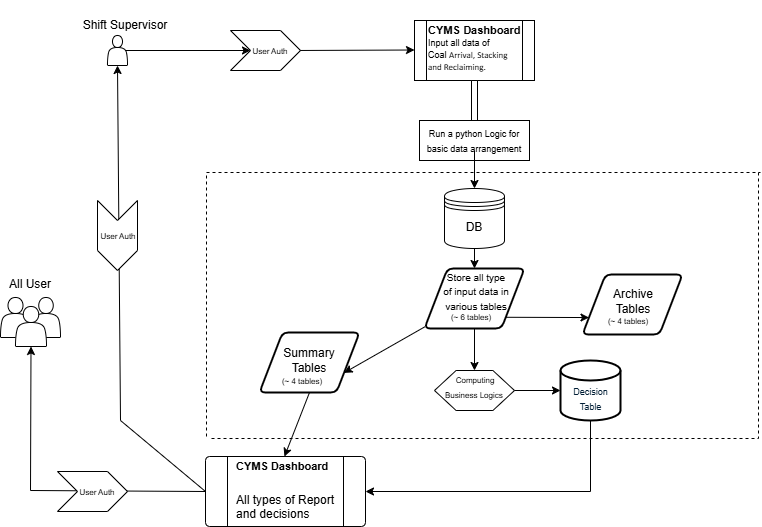

The diagram above was exported from draw.io. Its source (the exported page's mxGraphModel, read from the mxfile embedded in the PNG):
<mxGraphModel dx="1034" dy="412" grid="1" gridSize="10" guides="1" tooltips="1" connect="1" arrows="1" fold="1" page="1" pageScale="1" pageWidth="827" pageHeight="1169" math="0" shadow="0">
  <root>
    <mxCell id="WIyWlLk6GJQsqaUBKTNV-0" />
    <mxCell id="WIyWlLk6GJQsqaUBKTNV-1" parent="WIyWlLk6GJQsqaUBKTNV-0" />
    <mxCell id="Im7F_m6gUgW821OhVlzB-0" value="" style="shape=process;whiteSpace=wrap;html=1;backgroundOutline=1;" parent="WIyWlLk6GJQsqaUBKTNV-1" vertex="1">
      <mxGeometry x="474" y="60" width="120" height="60" as="geometry" />
    </mxCell>
    <mxCell id="Im7F_m6gUgW821OhVlzB-3" value="" style="shape=singleArrow;direction=south;whiteSpace=wrap;html=1;" parent="WIyWlLk6GJQsqaUBKTNV-1" vertex="1">
      <mxGeometry x="524" y="120" width="20" height="70" as="geometry" />
    </mxCell>
    <mxCell id="Im7F_m6gUgW821OhVlzB-11" value="&lt;h5 style=&quot;margin-top: 0px;&quot;&gt;&lt;font style=&quot;&quot;&gt;&lt;font style=&quot;&quot;&gt;&lt;font style=&quot;font-size: 11px;&quot;&gt;CYMS&lt;/font&gt;&lt;span style=&quot;font-size: 12px;&quot;&gt;&amp;nbsp;&lt;/span&gt;&lt;/font&gt;&lt;span style=&quot;background-color: transparent;&quot;&gt;&lt;font style=&quot;font-size: 11px;&quot;&gt;Dashboard&lt;br&gt;&lt;/font&gt;&lt;/span&gt;&lt;/font&gt;&lt;font style=&quot;font-size: 9px; font-weight: normal;&quot;&gt;Input all data of Coal&amp;nbsp;&lt;span style=&quot;background-color: transparent; color: light-dark(rgb(0, 0, 0), rgb(255, 255, 255));&quot;&gt;&lt;span style=&quot;line-height: 115%; font-family: Calibri, sans-serif;&quot;&gt;Arrival,&amp;nbsp;&lt;/span&gt;&lt;/span&gt;&lt;span style=&quot;background-color: transparent; color: light-dark(rgb(0, 0, 0), rgb(255, 255, 255));&quot;&gt;&lt;span style=&quot;line-height: 115%; font-family: Calibri, sans-serif;&quot;&gt;Stacking and&amp;nbsp;&lt;/span&gt;&lt;/span&gt;&lt;span style=&quot;background-color: transparent; color: light-dark(rgb(0, 0, 0), rgb(255, 255, 255));&quot;&gt;&lt;span style=&quot;line-height: 115%; font-family: Calibri, sans-serif;&quot;&gt;Reclaiming.&lt;/span&gt;&lt;/span&gt;&lt;/font&gt;&lt;/h5&gt;" style="text;html=1;whiteSpace=wrap;overflow=hidden;rounded=0;" parent="WIyWlLk6GJQsqaUBKTNV-1" vertex="1">
      <mxGeometry x="486" y="56" width="100" height="110" as="geometry" />
    </mxCell>
    <mxCell id="Im7F_m6gUgW821OhVlzB-16" value="" style="rounded=0;whiteSpace=wrap;html=1;movable=1;resizable=1;rotatable=1;deletable=1;editable=1;locked=0;connectable=1;" parent="WIyWlLk6GJQsqaUBKTNV-1" vertex="1">
      <mxGeometry x="479" y="160" width="110" height="40" as="geometry" />
    </mxCell>
    <mxCell id="Im7F_m6gUgW821OhVlzB-4" value="" style="shape=datastore;whiteSpace=wrap;html=1;" parent="WIyWlLk6GJQsqaUBKTNV-1" vertex="1">
      <mxGeometry x="504" y="228" width="60" height="60" as="geometry" />
    </mxCell>
    <mxCell id="Im7F_m6gUgW821OhVlzB-14" style="edgeStyle=orthogonalEdgeStyle;rounded=0;orthogonalLoop=1;jettySize=auto;html=1;entryX=0.5;entryY=0;entryDx=0;entryDy=0;" parent="WIyWlLk6GJQsqaUBKTNV-1" source="Im7F_m6gUgW821OhVlzB-3" target="Im7F_m6gUgW821OhVlzB-4" edge="1">
      <mxGeometry relative="1" as="geometry" />
    </mxCell>
    <mxCell id="Im7F_m6gUgW821OhVlzB-5" value="" style="shape=actor;whiteSpace=wrap;html=1;" parent="WIyWlLk6GJQsqaUBKTNV-1" vertex="1">
      <mxGeometry x="167" y="75" width="20" height="30" as="geometry" />
    </mxCell>
    <mxCell id="Im7F_m6gUgW821OhVlzB-7" value="" style="edgeStyle=none;orthogonalLoop=1;jettySize=auto;html=1;rounded=0;exitX=0.9;exitY=0.5;exitDx=0;exitDy=0;exitPerimeter=0;" parent="WIyWlLk6GJQsqaUBKTNV-1" source="Im7F_m6gUgW821OhVlzB-8" edge="1">
      <mxGeometry width="100" relative="1" as="geometry">
        <mxPoint x="374" y="89.5" as="sourcePoint" />
        <mxPoint x="474" y="89.5" as="targetPoint" />
        <Array as="points" />
      </mxGeometry>
    </mxCell>
    <mxCell id="Im7F_m6gUgW821OhVlzB-9" value="" style="edgeStyle=none;orthogonalLoop=1;jettySize=auto;html=1;rounded=0;exitX=0.9;exitY=0.5;exitDx=0;exitDy=0;exitPerimeter=0;" parent="WIyWlLk6GJQsqaUBKTNV-1" source="Im7F_m6gUgW821OhVlzB-5" target="Im7F_m6gUgW821OhVlzB-8" edge="1">
      <mxGeometry width="100" relative="1" as="geometry">
        <mxPoint x="109" y="90" as="sourcePoint" />
        <mxPoint x="281" y="89.5" as="targetPoint" />
        <Array as="points" />
      </mxGeometry>
    </mxCell>
    <mxCell id="Im7F_m6gUgW821OhVlzB-8" value="" style="shape=step;perimeter=stepPerimeter;whiteSpace=wrap;html=1;fixedSize=1;" parent="WIyWlLk6GJQsqaUBKTNV-1" vertex="1">
      <mxGeometry x="290" y="70" width="70" height="40" as="geometry" />
    </mxCell>
    <mxCell id="Im7F_m6gUgW821OhVlzB-10" value="&lt;font style=&quot;font-size: 8px;&quot;&gt;User Auth&lt;/font&gt;" style="text;html=1;align=center;verticalAlign=middle;whiteSpace=wrap;rounded=0;" parent="WIyWlLk6GJQsqaUBKTNV-1" vertex="1">
      <mxGeometry x="310" y="82.5" width="40" height="15" as="geometry" />
    </mxCell>
    <mxCell id="Im7F_m6gUgW821OhVlzB-15" value="&lt;font style=&quot;font-size: 9px;&quot;&gt;Run a python Logic for basic data arrangement&lt;/font&gt;" style="text;html=1;align=center;verticalAlign=middle;whiteSpace=wrap;rounded=0;movable=1;resizable=1;rotatable=1;deletable=1;editable=1;locked=0;connectable=1;" parent="WIyWlLk6GJQsqaUBKTNV-1" vertex="1">
      <mxGeometry x="479" y="155" width="110" height="50" as="geometry" />
    </mxCell>
    <mxCell id="Im7F_m6gUgW821OhVlzB-17" value="DB" style="text;html=1;align=center;verticalAlign=middle;whiteSpace=wrap;rounded=0;" parent="WIyWlLk6GJQsqaUBKTNV-1" vertex="1">
      <mxGeometry x="504" y="252" width="60" height="30" as="geometry" />
    </mxCell>
    <mxCell id="Im7F_m6gUgW821OhVlzB-21" value="" style="shape=parallelogram;html=1;strokeWidth=2;perimeter=parallelogramPerimeter;whiteSpace=wrap;rounded=1;arcSize=12;size=0.23;" parent="WIyWlLk6GJQsqaUBKTNV-1" vertex="1">
      <mxGeometry x="319" y="372" width="100" height="60" as="geometry" />
    </mxCell>
    <mxCell id="Im7F_m6gUgW821OhVlzB-22" value="" style="shape=parallelogram;html=1;strokeWidth=2;perimeter=parallelogramPerimeter;whiteSpace=wrap;rounded=1;arcSize=12;size=0.23;" parent="WIyWlLk6GJQsqaUBKTNV-1" vertex="1">
      <mxGeometry x="484" y="308" width="100" height="60" as="geometry" />
    </mxCell>
    <mxCell id="Im7F_m6gUgW821OhVlzB-23" value="" style="shape=parallelogram;html=1;strokeWidth=2;perimeter=parallelogramPerimeter;whiteSpace=wrap;rounded=1;arcSize=12;size=0.23;" parent="WIyWlLk6GJQsqaUBKTNV-1" vertex="1">
      <mxGeometry x="642" y="314" width="100" height="60" as="geometry" />
    </mxCell>
    <mxCell id="Im7F_m6gUgW821OhVlzB-24" value="Summary Tables" style="text;html=1;align=center;verticalAlign=middle;whiteSpace=wrap;rounded=0;" parent="WIyWlLk6GJQsqaUBKTNV-1" vertex="1">
      <mxGeometry x="339" y="385" width="60" height="30" as="geometry" />
    </mxCell>
    <mxCell id="Im7F_m6gUgW821OhVlzB-25" value="" style="endArrow=classic;html=1;rounded=0;exitX=0.5;exitY=1;exitDx=0;exitDy=0;entryX=0.5;entryY=0;entryDx=0;entryDy=0;" parent="WIyWlLk6GJQsqaUBKTNV-1" source="Im7F_m6gUgW821OhVlzB-4" target="Im7F_m6gUgW821OhVlzB-22" edge="1">
      <mxGeometry width="50" height="50" relative="1" as="geometry">
        <mxPoint x="394" y="380" as="sourcePoint" />
        <mxPoint x="444" y="330" as="targetPoint" />
      </mxGeometry>
    </mxCell>
    <mxCell id="ZGxjWyPHUofvErwcPJS6-5" value="" style="edgeStyle=orthogonalEdgeStyle;rounded=0;orthogonalLoop=1;jettySize=auto;html=1;exitX=0.5;exitY=1;exitDx=0;exitDy=0;" edge="1" parent="WIyWlLk6GJQsqaUBKTNV-1" source="Im7F_m6gUgW821OhVlzB-22" target="ZGxjWyPHUofvErwcPJS6-1">
      <mxGeometry relative="1" as="geometry">
        <mxPoint x="530" y="380" as="sourcePoint" />
      </mxGeometry>
    </mxCell>
    <mxCell id="Im7F_m6gUgW821OhVlzB-26" value="&lt;font style=&quot;font-size: 10px;&quot;&gt;Store all type of input data in various tables&lt;/font&gt;" style="text;html=1;align=center;verticalAlign=middle;whiteSpace=wrap;rounded=0;" parent="WIyWlLk6GJQsqaUBKTNV-1" vertex="1">
      <mxGeometry x="501" y="306" width="70" height="50" as="geometry" />
    </mxCell>
    <mxCell id="Im7F_m6gUgW821OhVlzB-27" value="" style="endArrow=classic;html=1;rounded=0;entryX=1;entryY=0.75;entryDx=0;entryDy=0;" parent="WIyWlLk6GJQsqaUBKTNV-1" source="Im7F_m6gUgW821OhVlzB-22" target="Im7F_m6gUgW821OhVlzB-21" edge="1">
      <mxGeometry width="50" height="50" relative="1" as="geometry">
        <mxPoint x="544" y="440" as="sourcePoint" />
        <mxPoint x="427.0000000000002" y="457.6" as="targetPoint" />
      </mxGeometry>
    </mxCell>
    <mxCell id="Im7F_m6gUgW821OhVlzB-28" value="" style="endArrow=classic;html=1;rounded=0;exitX=1;exitY=1;exitDx=0;exitDy=0;entryX=0;entryY=0.75;entryDx=0;entryDy=0;" parent="WIyWlLk6GJQsqaUBKTNV-1" source="Im7F_m6gUgW821OhVlzB-22" target="Im7F_m6gUgW821OhVlzB-23" edge="1">
      <mxGeometry width="50" height="50" relative="1" as="geometry">
        <mxPoint x="571" y="510" as="sourcePoint" />
        <mxPoint x="621" y="460" as="targetPoint" />
      </mxGeometry>
    </mxCell>
    <mxCell id="Im7F_m6gUgW821OhVlzB-29" value="Archive Tables" style="text;html=1;align=center;verticalAlign=middle;whiteSpace=wrap;rounded=0;" parent="WIyWlLk6GJQsqaUBKTNV-1" vertex="1">
      <mxGeometry x="663" y="326" width="60" height="30" as="geometry" />
    </mxCell>
    <mxCell id="Im7F_m6gUgW821OhVlzB-30" value="" style="verticalLabelPosition=bottom;verticalAlign=top;html=1;shape=process;whiteSpace=wrap;rounded=1;size=0.14;arcSize=6;" parent="WIyWlLk6GJQsqaUBKTNV-1" vertex="1">
      <mxGeometry x="265" y="496" width="160" height="70" as="geometry" />
    </mxCell>
    <mxCell id="Im7F_m6gUgW821OhVlzB-31" value="&lt;h1 style=&quot;margin-top: 0px;&quot;&gt;&lt;font style=&quot;font-size: 11px;&quot;&gt;CYMS Dashboard&lt;/font&gt;&lt;/h1&gt;&lt;p&gt;All types of Report and decisions&lt;/p&gt;" style="text;html=1;whiteSpace=wrap;overflow=hidden;rounded=0;" parent="WIyWlLk6GJQsqaUBKTNV-1" vertex="1">
      <mxGeometry x="294" y="481" width="111" height="80" as="geometry" />
    </mxCell>
    <mxCell id="Im7F_m6gUgW821OhVlzB-32" value="" style="endArrow=classic;html=1;rounded=0;exitX=0.5;exitY=1;exitDx=0;exitDy=0;entryX=0.45;entryY=0.188;entryDx=0;entryDy=0;entryPerimeter=0;" parent="WIyWlLk6GJQsqaUBKTNV-1" source="Im7F_m6gUgW821OhVlzB-21" target="Im7F_m6gUgW821OhVlzB-31" edge="1">
      <mxGeometry width="50" height="50" relative="1" as="geometry">
        <mxPoint x="444" y="370" as="sourcePoint" />
        <mxPoint x="494" y="320" as="targetPoint" />
      </mxGeometry>
    </mxCell>
    <mxCell id="Im7F_m6gUgW821OhVlzB-33" value="" style="shape=actor;whiteSpace=wrap;html=1;" parent="WIyWlLk6GJQsqaUBKTNV-1" vertex="1">
      <mxGeometry x="60" y="337" width="30" height="40" as="geometry" />
    </mxCell>
    <mxCell id="Im7F_m6gUgW821OhVlzB-34" value="" style="shape=actor;whiteSpace=wrap;html=1;" parent="WIyWlLk6GJQsqaUBKTNV-1" vertex="1">
      <mxGeometry x="91" y="337" width="29" height="40" as="geometry" />
    </mxCell>
    <mxCell id="Im7F_m6gUgW821OhVlzB-38" value="" style="shape=actor;whiteSpace=wrap;html=1;" parent="WIyWlLk6GJQsqaUBKTNV-1" vertex="1">
      <mxGeometry x="75" y="346" width="31" height="40" as="geometry" />
    </mxCell>
    <mxCell id="Im7F_m6gUgW821OhVlzB-39" value="" style="endArrow=classic;html=1;rounded=0;exitX=0;exitY=0.5;exitDx=0;exitDy=0;entryX=0.5;entryY=1;entryDx=0;entryDy=0;" parent="WIyWlLk6GJQsqaUBKTNV-1" source="Im7F_m6gUgW821OhVlzB-30" target="Im7F_m6gUgW821OhVlzB-38" edge="1">
      <mxGeometry width="50" height="50" relative="1" as="geometry">
        <mxPoint x="350" y="300" as="sourcePoint" />
        <mxPoint x="400" y="250" as="targetPoint" />
        <Array as="points">
          <mxPoint x="90" y="530" />
        </Array>
      </mxGeometry>
    </mxCell>
    <mxCell id="Im7F_m6gUgW821OhVlzB-40" value="" style="endArrow=classic;html=1;rounded=0;exitX=0;exitY=0.5;exitDx=0;exitDy=0;entryX=0.5;entryY=1;entryDx=0;entryDy=0;" parent="WIyWlLk6GJQsqaUBKTNV-1" source="Im7F_m6gUgW821OhVlzB-30" target="Im7F_m6gUgW821OhVlzB-5" edge="1">
      <mxGeometry width="50" height="50" relative="1" as="geometry">
        <mxPoint x="350" y="300" as="sourcePoint" />
        <mxPoint x="400" y="250" as="targetPoint" />
        <Array as="points">
          <mxPoint x="180" y="460" />
        </Array>
      </mxGeometry>
    </mxCell>
    <mxCell id="Im7F_m6gUgW821OhVlzB-41" value="Shift Supervisor" style="text;html=1;align=center;verticalAlign=middle;whiteSpace=wrap;rounded=0;" parent="WIyWlLk6GJQsqaUBKTNV-1" vertex="1">
      <mxGeometry x="140" y="40" width="90" height="50" as="geometry" />
    </mxCell>
    <mxCell id="Im7F_m6gUgW821OhVlzB-43" value="All User" style="text;html=1;align=center;verticalAlign=middle;whiteSpace=wrap;rounded=0;" parent="WIyWlLk6GJQsqaUBKTNV-1" vertex="1">
      <mxGeometry x="60" y="309" width="60" height="30" as="geometry" />
    </mxCell>
    <mxCell id="Im7F_m6gUgW821OhVlzB-45" value="" style="shape=step;perimeter=stepPerimeter;whiteSpace=wrap;html=1;fixedSize=1;" parent="WIyWlLk6GJQsqaUBKTNV-1" vertex="1">
      <mxGeometry x="117" y="511" width="70" height="40" as="geometry" />
    </mxCell>
    <mxCell id="Im7F_m6gUgW821OhVlzB-46" value="&lt;font style=&quot;font-size: 8px;&quot;&gt;User Auth&lt;/font&gt;" style="text;html=1;align=center;verticalAlign=middle;whiteSpace=wrap;rounded=0;" parent="WIyWlLk6GJQsqaUBKTNV-1" vertex="1">
      <mxGeometry x="137" y="523.5" width="40" height="15" as="geometry" />
    </mxCell>
    <mxCell id="Im7F_m6gUgW821OhVlzB-47" value="" style="shape=step;perimeter=stepPerimeter;whiteSpace=wrap;html=1;fixedSize=1;rotation=90;" parent="WIyWlLk6GJQsqaUBKTNV-1" vertex="1">
      <mxGeometry x="142" y="255" width="70" height="40" as="geometry" />
    </mxCell>
    <mxCell id="Im7F_m6gUgW821OhVlzB-48" value="&lt;font style=&quot;font-size: 8px;&quot;&gt;User Auth&lt;/font&gt;" style="text;html=1;align=center;verticalAlign=middle;whiteSpace=wrap;rounded=0;" parent="WIyWlLk6GJQsqaUBKTNV-1" vertex="1">
      <mxGeometry x="158" y="267.5" width="40" height="15" as="geometry" />
    </mxCell>
    <mxCell id="Im7F_m6gUgW821OhVlzB-49" value="" style="endArrow=none;dashed=1;html=1;rounded=0;" parent="WIyWlLk6GJQsqaUBKTNV-1" edge="1">
      <mxGeometry width="50" height="50" relative="1" as="geometry">
        <mxPoint x="266" y="476" as="sourcePoint" />
        <mxPoint x="820" y="212" as="targetPoint" />
        <Array as="points">
          <mxPoint x="266" y="212" />
        </Array>
      </mxGeometry>
    </mxCell>
    <mxCell id="Im7F_m6gUgW821OhVlzB-50" value="" style="endArrow=none;dashed=1;html=1;rounded=0;" parent="WIyWlLk6GJQsqaUBKTNV-1" edge="1">
      <mxGeometry width="50" height="50" relative="1" as="geometry">
        <mxPoint x="271" y="478" as="sourcePoint" />
        <mxPoint x="818" y="211" as="targetPoint" />
        <Array as="points">
          <mxPoint x="818" y="478" />
        </Array>
      </mxGeometry>
    </mxCell>
    <mxCell id="ZGxjWyPHUofvErwcPJS6-0" value="" style="strokeWidth=2;html=1;shape=mxgraph.flowchart.database;whiteSpace=wrap;" vertex="1" parent="WIyWlLk6GJQsqaUBKTNV-1">
      <mxGeometry x="620" y="400" width="60" height="60" as="geometry" />
    </mxCell>
    <mxCell id="ZGxjWyPHUofvErwcPJS6-3" value="" style="edgeStyle=orthogonalEdgeStyle;rounded=0;orthogonalLoop=1;jettySize=auto;html=1;" edge="1" parent="WIyWlLk6GJQsqaUBKTNV-1" source="ZGxjWyPHUofvErwcPJS6-1" target="ZGxjWyPHUofvErwcPJS6-0">
      <mxGeometry relative="1" as="geometry" />
    </mxCell>
    <mxCell id="ZGxjWyPHUofvErwcPJS6-1" value="" style="verticalLabelPosition=bottom;verticalAlign=top;html=1;shape=hexagon;perimeter=hexagonPerimeter2;arcSize=6;size=0.27;" vertex="1" parent="WIyWlLk6GJQsqaUBKTNV-1">
      <mxGeometry x="494" y="410" width="80" height="40" as="geometry" />
    </mxCell>
    <mxCell id="ZGxjWyPHUofvErwcPJS6-6" value="&lt;font style=&quot;font-size: 8px;&quot;&gt;Computing Business Logics&amp;nbsp;&lt;/font&gt;" style="text;html=1;align=center;verticalAlign=middle;whiteSpace=wrap;rounded=0;" vertex="1" parent="WIyWlLk6GJQsqaUBKTNV-1">
      <mxGeometry x="502" y="415" width="66" height="21.5" as="geometry" />
    </mxCell>
    <mxCell id="ZGxjWyPHUofvErwcPJS6-7" value="&lt;span style=&quot;color: rgb(0, 29, 53); font-family: &amp;quot;Google Sans&amp;quot;, Arial, sans-serif; text-align: start; background-color: rgb(255, 255, 255);&quot;&gt;&lt;font style=&quot;font-size: 9px;&quot;&gt;Decision Table&lt;/font&gt;&lt;/span&gt;" style="text;html=1;align=center;verticalAlign=middle;whiteSpace=wrap;rounded=0;" vertex="1" parent="WIyWlLk6GJQsqaUBKTNV-1">
      <mxGeometry x="625" y="423" width="51" height="30" as="geometry" />
    </mxCell>
    <mxCell id="ZGxjWyPHUofvErwcPJS6-8" value="" style="endArrow=classic;html=1;rounded=0;exitX=0.5;exitY=1;exitDx=0;exitDy=0;exitPerimeter=0;entryX=1;entryY=0.5;entryDx=0;entryDy=0;" edge="1" parent="WIyWlLk6GJQsqaUBKTNV-1" source="ZGxjWyPHUofvErwcPJS6-0" target="Im7F_m6gUgW821OhVlzB-30">
      <mxGeometry width="50" height="50" relative="1" as="geometry">
        <mxPoint x="390" y="460" as="sourcePoint" />
        <mxPoint x="440" y="410" as="targetPoint" />
        <Array as="points">
          <mxPoint x="650" y="531" />
        </Array>
      </mxGeometry>
    </mxCell>
    <mxCell id="ZGxjWyPHUofvErwcPJS6-9" value="&lt;font style=&quot;font-size: 8px;&quot;&gt;(~ 4 tables)&lt;/font&gt;" style="text;html=1;align=center;verticalAlign=middle;whiteSpace=wrap;rounded=0;" vertex="1" parent="WIyWlLk6GJQsqaUBKTNV-1">
      <mxGeometry x="332" y="405" width="60" height="30" as="geometry" />
    </mxCell>
    <mxCell id="ZGxjWyPHUofvErwcPJS6-10" value="&lt;font style=&quot;font-size: 8px;&quot;&gt;(~ 6 tables)&lt;/font&gt;" style="text;html=1;align=center;verticalAlign=middle;whiteSpace=wrap;rounded=0;" vertex="1" parent="WIyWlLk6GJQsqaUBKTNV-1">
      <mxGeometry x="501" y="346" width="60" height="20" as="geometry" />
    </mxCell>
    <mxCell id="ZGxjWyPHUofvErwcPJS6-11" value="&lt;font style=&quot;font-size: 8px;&quot;&gt;(~ 4 tables)&lt;/font&gt;" style="text;html=1;align=center;verticalAlign=middle;whiteSpace=wrap;rounded=0;" vertex="1" parent="WIyWlLk6GJQsqaUBKTNV-1">
      <mxGeometry x="663" y="349" width="50" height="21" as="geometry" />
    </mxCell>
  </root>
</mxGraphModel>